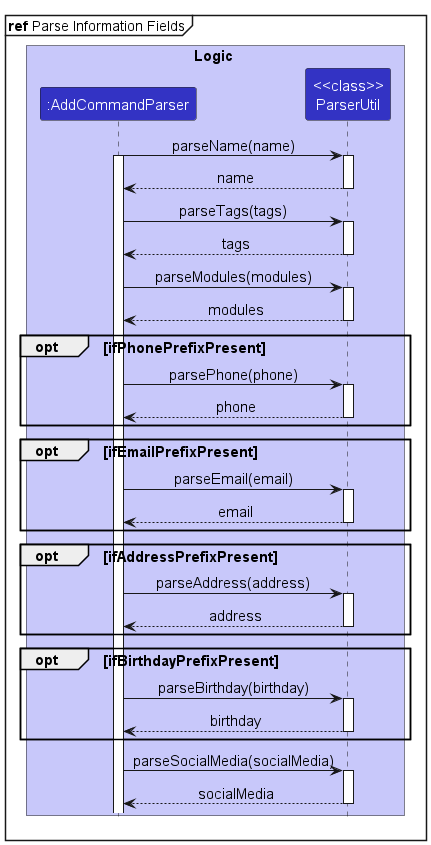

The diagram above was rendered by PlantUML. Its source (embedded in the PNG):
@startuml
!include style.puml
mainframe **ref** Parse Information Fields

skinparam defaultFontSize 15
skinparam titleFontSize 15

box Logic LOGIC_COLOR_T1
participant ":AddCommandParser" as AddCommandParser LOGIC_COLOR
participant "<<class>>\nParserUtil" as ParserUtil LOGIC_COLOR
end box

AddCommandParser->ParserUtil:parseName(name)
activate AddCommandParser
activate ParserUtil
return name
AddCommandParser->ParserUtil:parseTags(tags)
activate ParserUtil
return tags
AddCommandParser->ParserUtil:parseModules(modules)
activate ParserUtil
return modules
opt ifPhonePrefixPresent
    AddCommandParser->ParserUtil:parsePhone(phone)
    activate ParserUtil
    return phone
end
opt ifEmailPrefixPresent
    AddCommandParser->ParserUtil:parseEmail(email)
    activate ParserUtil
    return email
end
opt ifAddressPrefixPresent
    AddCommandParser->ParserUtil:parseAddress(address)
    activate ParserUtil
    return address
end
opt ifBirthdayPrefixPresent
    AddCommandParser->ParserUtil:parseBirthday(birthday)
    activate ParserUtil
    return birthday
end
AddCommandParser->ParserUtil:parseSocialMedia(socialMedia)
activate ParserUtil
return socialMedia

@enduml